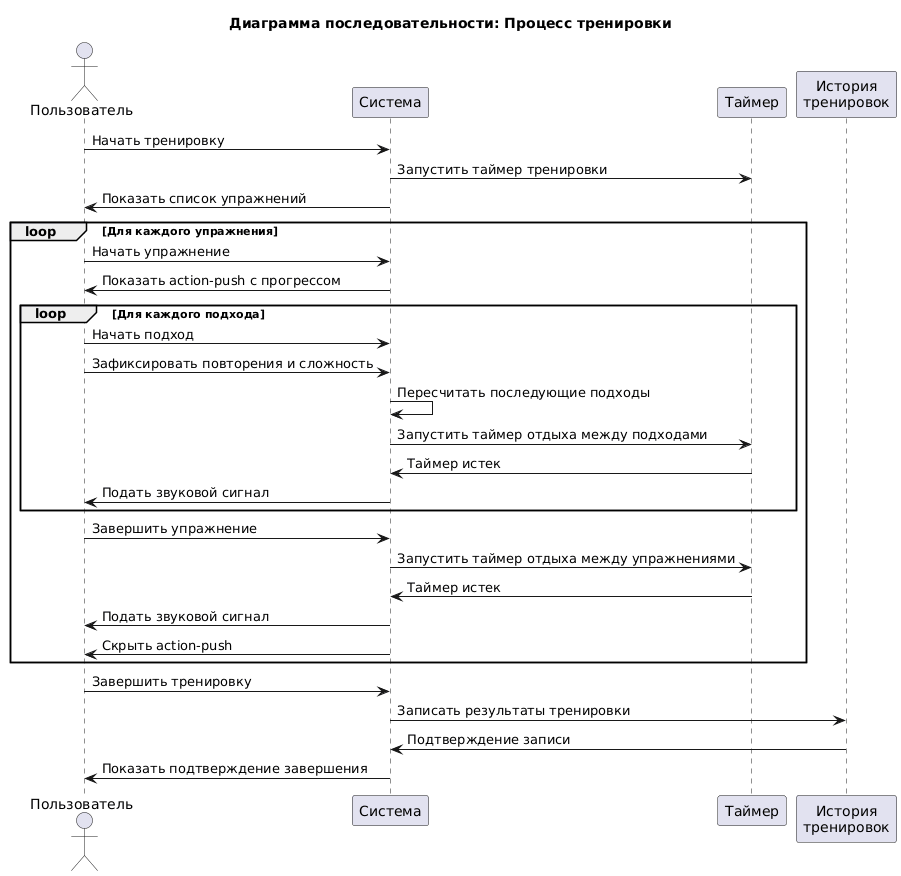

The diagram above was rendered by PlantUML. Its source (embedded in the PNG):
@startuml
title Диаграмма последовательности: Процесс тренировки

actor Пользователь
participant "Система" as System
participant "Таймер" as Timer
participant "История\nтренировок" as History

Пользователь -> System: Начать тренировку
System -> Timer: Запустить таймер тренировки
System -> Пользователь: Показать список упражнений

loop Для каждого упражнения
    Пользователь -> System: Начать упражнение
    System -> Пользователь: Показать action-push с прогрессом
    
    loop Для каждого подхода
        Пользователь -> System: Начать подход
        Пользователь -> System: Зафиксировать повторения и сложность
        System -> System: Пересчитать последующие подходы
        System -> Timer: Запустить таймер отдыха между подходами
        Timer -> System: Таймер истек
        System -> Пользователь: Подать звуковой сигнал
    end
    
    Пользователь -> System: Завершить упражнение
    System -> Timer: Запустить таймер отдыха между упражнениями
    Timer -> System: Таймер истек
    System -> Пользователь: Подать звуковой сигнал
    System -> Пользователь: Скрыть action-push
end

Пользователь -> System: Завершить тренировку
System -> History: Записать результаты тренировки
History -> System: Подтверждение записи
System -> Пользователь: Показать подтверждение завершения
@enduml